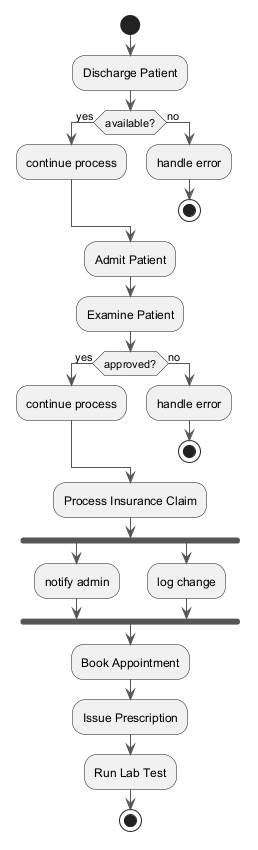

The diagram above was rendered by PlantUML. Its source (embedded in the PNG):
@startuml
skinparam monochrome true
skinparam ArrowColor #555555
start
:Discharge Patient;
if (available?) then (yes)
:continue process;
else (no)
:handle error;
stop
endif
:Admit Patient;
:Examine Patient;
if (approved?) then (yes)
:continue process;
else (no)
:handle error;
stop
endif
:Process Insurance Claim;
fork
:notify admin;
fork again
:log change;
end fork
:Book Appointment;
:Issue Prescription;
:Run Lab Test;
stop
@enduml